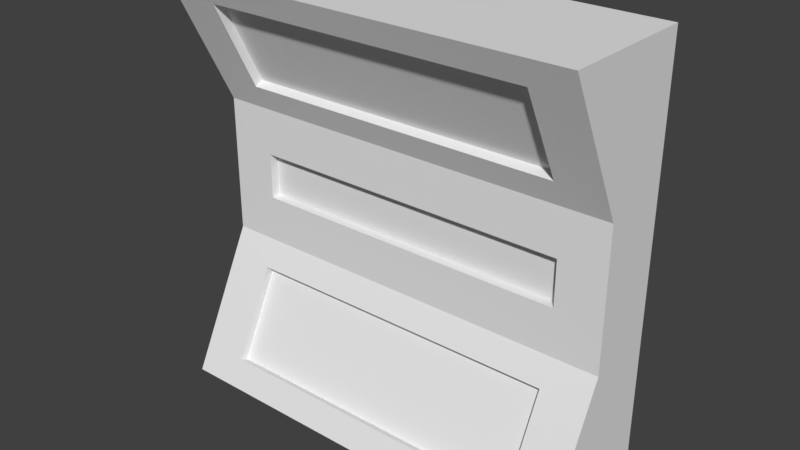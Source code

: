 # Source: wall_straight_detail.blend  (saved by Blender 2.78.0; exported with 4.5.12 LTS)
import bpy
from mathutils import Matrix  # noqa: F401  (used for matrix-valued properties, if any)

bpy.ops.wm.read_factory_settings(use_empty=True)
scene = bpy.context.scene
scene.name = 'Scene'

# ---- collections
col_collection_1 = bpy.data.collections.new('Collection 1'); scene.collection.children.link(col_collection_1)

# ---- materials (node trees are filled in below, after node groups)
mat_material_001 = bpy.data.materials.new('Material.001')
mat_material_001.alpha_threshold = 0.0
mat_material_001.use_transparent_shadow = False
mat_material_001.roughness = 0.5
mat_material_001.line_color = (0.0, 0.0, 0.0, 1.0)

# ---- material node trees

# ---- world
world_world = bpy.data.worlds.new('World'); scene.world = world_world
world_world.color = (0.05088, 0.05088, 0.05088)
world_world.use_sun_shadow = False
world_world.sun_shadow_jitter_overblur = 0.0
world_world.cycles.sampling_method = 'MANUAL'

# ---- meshes
me_cube_001 = bpy.data.meshes.new('Cube.001')
me_cube_001.from_pydata([(2.0, 2.0, 0.0), (1.777, 0.1859, 0.1239), (0.2234, 0.1859, 0.1239), (3.576e-07, 2.0, 0.0), (2.0, 2.0, 2.0), (1.777, 0.1859, 1.876), (0.2234, 0.1859, 1.876), (5.96e-08, 2.0, 2.0), (2.0, 2.0, 0.6667), (2.0, 2.0, 1.333), (1.777, 1.0, 0.8901), (1.777, 0.8141, 1.457), (0.2234, 1.0, 0.8901), (0.2234, 0.8141, 1.457), (2.583e-07, 2.0, 0.6667), (1.589e-07, 2.0, 1.333), (1.777, 1.0, 1.11), (2.0, -5.96e-07, 2.0), (0.2234, 1.0, 1.11), (-3.576e-07, 3.576e-07, 2.0), (1.777, 0.8141, 0.5428), (2.0, 1.0, 1.333), (0.2234, 0.8141, 0.5428), (-2.782e-07, 1.0, 1.333), (2.0, 0.0, 0.0), (-1.192e-07, 1.788e-07, 0.0), (2.0, 1.0, 0.6667), (-1.987e-07, 1.0, 0.6667), (1.777, 0.9347, 1.477), (1.777, 0.3065, 1.896), (0.2234, 0.9347, 1.477), (0.2234, 0.3065, 1.896), (1.777, 0.3065, 0.1038), (0.2234, 0.3065, 0.1038), (1.777, 0.9347, 0.5227), (0.2234, 0.9347, 0.5227), (1.777, 1.135, 0.8901), (1.777, 1.135, 1.11), (0.2234, 1.135, 0.8901), (0.2234, 1.135, 1.11)], [], [(0, 24, 25, 3), (4, 7, 19, 17), (9, 4, 17, 21), (5, 6, 31, 29), (23, 19, 7, 15), (8, 0, 3, 14), (4, 9, 15, 7), (9, 8, 14, 15), (25, 27, 14, 3), (27, 23, 15, 14), (22, 2, 33, 35), (16, 18, 39, 37), (0, 8, 26, 24), (8, 9, 21, 26), (5, 11, 21, 17), (13, 6, 19, 23), (6, 5, 17, 19), (11, 13, 23, 21), (16, 10, 26, 21), (12, 18, 23, 27), (10, 12, 27, 26), (18, 16, 21, 23), (1, 2, 25, 24), (20, 1, 24, 26), (2, 22, 27, 25), (22, 20, 26, 27), (28, 29, 31, 30), (11, 5, 29, 28), (13, 11, 28, 30), (6, 13, 30, 31), (32, 34, 35, 33), (2, 1, 32, 33), (20, 22, 35, 34), (1, 20, 34, 32), (36, 37, 39, 38), (18, 12, 38, 39), (12, 10, 36, 38), (10, 16, 37, 36)])
me_cube_001.materials.append(mat_material_001)
me_cube_001.use_remesh_preserve_volume = False
me_cube_001.use_remesh_preserve_attributes = False
me_cube_001.use_mirror_vertex_groups = False
me_cube_001.update()

# ---- objects
ob_wall_straight_detail = bpy.data.objects.new('wall straight detail', me_cube_001)

# ---- transforms, parenting, visibility, modifiers, constraints
ob_wall_straight_detail.location = (0.0, 0.0, 0.0)
ob_wall_straight_detail.scale = (1.5, 0.5, 1.5)
ob_wall_straight_detail.lock_rotations_4d = False
ob_wall_straight_detail.empty_display_type = 'ARROWS'
ob_wall_straight_detail.lineart.crease_threshold = 0.0

# ---- collection membership
col_collection_1.objects.link(ob_wall_straight_detail)

# ---- scene / render settings (as saved in the file)
scene.frame_start = 1; scene.frame_end = 250; scene.frame_set(1)
scene.render.engine = 'BLENDER_EEVEE_NEXT'
scene.render.resolution_percentage = 50
scene.render.dither_intensity = 0.0
scene.cycles.use_denoising = False
scene.cycles.samples = 128
scene.cycles.sampling_pattern = 'TABULATED_SOBOL'
scene.cycles.light_sampling_threshold = 0.0
scene.cycles.use_adaptive_sampling = False
scene.cycles.use_light_tree = False
scene.cycles.blur_glossy = 0.0
scene.cycles.sample_clamp_indirect = 0.0
scene.view_settings.view_transform = 'Standard'
bpy.context.view_layer.update()

# ---- added for rendering (the .blend has no active camera and no usable light): camera, sun
cam_auto = bpy.data.cameras.new('AutoCamera')
cam_auto.lens = 50.0
cam_auto.sensor_width = 36.0
cam_auto.clip_end = 1000.0
ob_auto_camera = bpy.data.objects.new('AutoCamera', cam_auto)
scene.collection.objects.link(ob_auto_camera)
ob_auto_camera.location = (5.53296, -4.33955, 4.72637)
ob_auto_camera.rotation_euler = (1.09748, -7.21219e-08, 0.694738)
scene.camera = ob_auto_camera
light_auto_sun = bpy.data.lights.new('AutoSun', 'SUN')
light_auto_sun.energy = 3.0
light_auto_sun.angle = 0.0523599
ob_auto_sun = bpy.data.objects.new('AutoSun', light_auto_sun)
scene.collection.objects.link(ob_auto_sun)
ob_auto_sun.rotation_euler = (0.872665, 0.174533, 0.523599)
bpy.context.view_layer.update()
